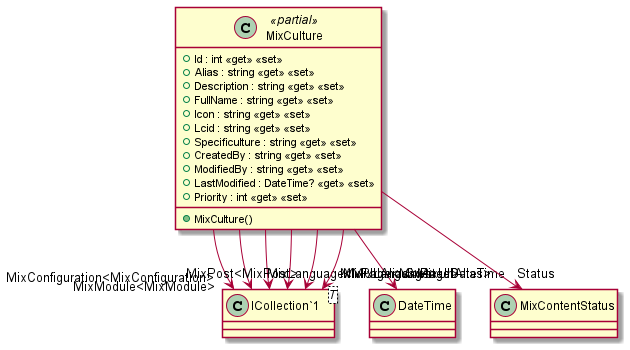

The diagram above was rendered by PlantUML. Its source (embedded in the PNG):
@startuml
class MixCulture <<partial>> {
    + MixCulture()
    + Id : int <<get>> <<set>>
    + Alias : string <<get>> <<set>>
    + Description : string <<get>> <<set>>
    + FullName : string <<get>> <<set>>
    + Icon : string <<get>> <<set>>
    + Lcid : string <<get>> <<set>>
    + Specificulture : string <<get>> <<set>>
    + CreatedBy : string <<get>> <<set>>
    + ModifiedBy : string <<get>> <<set>>
    + LastModified : DateTime? <<get>> <<set>>
    + Priority : int <<get>> <<set>>
}
class "ICollection`1"<T> {
}
MixCulture --> "CreatedDateTime" DateTime
MixCulture --> "Status" MixContentStatus
MixCulture --> "MixConfiguration<MixConfiguration>" "ICollection`1"
MixCulture --> "MixLanguage<MixLanguage>" "ICollection`1"
MixCulture --> "MixModule<MixModule>" "ICollection`1"
MixCulture --> "MixPage<MixPage>" "ICollection`1"
MixCulture --> "MixPost<MixPost>" "ICollection`1"
MixCulture --> "MixUrlAlias<MixUrlAlias>" "ICollection`1"
@enduml